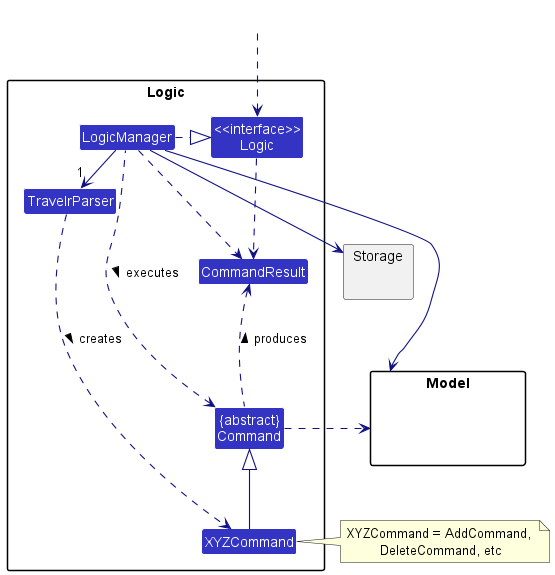

The diagram above was rendered by PlantUML. Its source (embedded in the PNG):
@startuml
!include style.puml
skinparam arrowThickness 1.1
skinparam arrowColor LOGIC_COLOR_T4
skinparam classBackgroundColor LOGIC_COLOR

package Logic {

Class TravelrParser
Class XYZCommand
Class CommandResult
Class "{abstract}\nCommand" as Command


Class "<<interface>>\nLogic" as Logic
Class LogicManager
}

package Model{
Class HiddenModel #FFFFFF
}

package Storage{
}

Class HiddenOutside #FFFFFF
HiddenOutside ..> Logic

LogicManager .right.|> Logic
LogicManager -right->"1" TravelrParser
TravelrParser ..> XYZCommand : creates >

XYZCommand -up-|> Command
LogicManager .left.> Command : executes >

LogicManager --> Model
LogicManager --> Storage
Storage --[hidden] Model
Command .[hidden]up.> Storage
Command .right.> Model
note right of XYZCommand: XYZCommand = AddCommand, \nDeleteCommand, etc

Logic ..> CommandResult
LogicManager .down.> CommandResult
Command .up.> CommandResult : produces >
@enduml